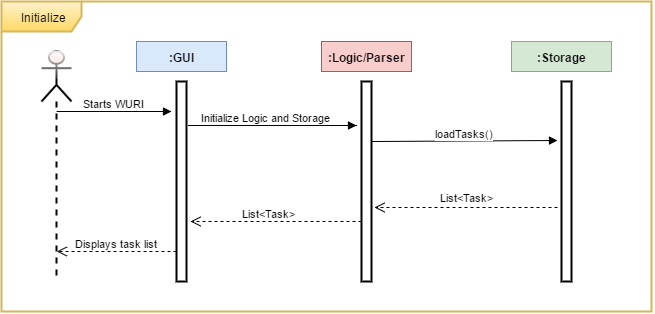

The diagram above was exported from draw.io. Its source (the exported page's mxGraphModel, read from the mxfile embedded in the PNG):
<mxGraphModel dx="1136" dy="611" grid="1" gridSize="10" guides="1" tooltips="1" connect="1" arrows="1" fold="1" page="1" pageScale="1" pageWidth="826" pageHeight="1169" background="#ffffff" math="0">
  <root>
    <mxCell id="0" />
    <mxCell id="1" parent="0" />
    <mxCell id="2" value="&lt;font color=&quot;#000000&quot;&gt;Initialize&lt;/font&gt;" style="shape=umlFrame;whiteSpace=wrap;html=1;rounded=0;shadow=0;glass=1;strokeWidth=2;fontColor=#2FA853;width=80;height=30;plain-yellow" vertex="1" parent="1">
      <mxGeometry x="95" y="42" width="650" height="310" as="geometry" />
    </mxCell>
    <mxCell id="3" value="" style="shape=umlLifeline;participant=umlActor;perimeter=lifelinePerimeter;whiteSpace=wrap;html=1;container=1;collapsible=0;recursiveResize=0;verticalAlign=top;spacingTop=36;labelBackgroundColor=#ffffff;outlineConnect=0;rounded=0;shadow=0;glass=1;strokeWidth=2;fillColor=#F8CECC;gradientColor=none;fontColor=#2FA853;size=50;" vertex="1" parent="1">
      <mxGeometry x="135" y="92" width="30" height="230" as="geometry" />
    </mxCell>
    <mxCell id="4" value="" style="html=1;points=[];perimeter=orthogonalPerimeter;rounded=0;shadow=0;glass=1;strokeWidth=2;fillColor=none;fontColor=#2FA853;strokeColor=#000000;" vertex="1" parent="1">
      <mxGeometry x="270" y="122" width="10" height="200" as="geometry" />
    </mxCell>
    <mxCell id="5" value="" style="html=1;points=[];perimeter=orthogonalPerimeter;rounded=0;shadow=0;glass=1;strokeWidth=2;fillColor=none;fontColor=#2FA853;strokeColor=#000000;" vertex="1" parent="1">
      <mxGeometry x="655" y="122" width="10" height="200" as="geometry" />
    </mxCell>
    <mxCell id="6" value="Starts WURI" style="html=1;verticalAlign=bottom;endArrow=block;fontColor=#000000;" edge="1" source="3" parent="1">
      <mxGeometry x="150.31034482758628" y="152" width="80" as="geometry">
        <mxPoint x="45" y="-68" as="sourcePoint" />
        <mxPoint x="265" y="152" as="targetPoint" />
      </mxGeometry>
    </mxCell>
    <mxCell id="7" value="I&lt;span style=&quot;line-height: 1.2&quot;&gt;nitialize Logic and Storage&amp;nbsp;&lt;/span&gt;" style="html=1;verticalAlign=bottom;endArrow=block;fontColor=#000000;exitX=1.2;exitY=0.221;exitPerimeter=0;entryX=-0.5;entryY=0.219;entryPerimeter=0;" edge="1" parent="1">
      <mxGeometry x="282" y="165.9999999999999" width="80" as="geometry">
        <mxPoint x="282" y="165.9999999999999" as="sourcePoint" />
        <mxPoint x="450" y="165.9999999999999" as="targetPoint" />
        <Array as="points">
          <mxPoint x="450" y="166" />
        </Array>
      </mxGeometry>
    </mxCell>
    <mxCell id="8" value="loadTasks()" style="html=1;verticalAlign=bottom;endArrow=block;fontColor=#000000;entryX=-0.4;entryY=0.312;entryPerimeter=0;exitX=1.1;exitY=0.319;exitPerimeter=0;" edge="1" parent="1">
      <mxGeometry x="466" y="180.9999999999999" width="80" as="geometry">
        <mxPoint x="466" y="182" as="sourcePoint" />
        <mxPoint x="651.0000000000002" y="180.9999999999999" as="targetPoint" />
      </mxGeometry>
    </mxCell>
    <mxCell id="9" value="111" style="html=1;verticalAlign=bottom;endArrow=open;dashed=1;endSize=8;fontColor=#2FA853;" edge="1" parent="1">
      <mxGeometry x="467.9999999999998" y="248" as="geometry">
        <mxPoint x="651.0000000000002" y="248" as="sourcePoint" />
        <mxPoint x="467.9999999999998" y="248" as="targetPoint" />
        <Array as="points" />
      </mxGeometry>
    </mxCell>
    <mxCell id="10" value="List&amp;lt;Task&amp;gt;&amp;nbsp;" style="text;html=1;resizable=0;points=[];;align=center;verticalAlign=middle;labelBackgroundColor=#ffffff;fontColor=#000000;fontSize=11;" vertex="1" connectable="0" parent="9">
      <mxGeometry x="-0.1444" y="1" relative="1" as="geometry">
        <mxPoint x="-10" y="-11" as="offset" />
      </mxGeometry>
    </mxCell>
    <mxCell id="11" value="List&amp;lt;Task&amp;gt;&amp;nbsp;" style="text;html=1;resizable=0;points=[];;align=center;verticalAlign=middle;labelBackgroundColor=#ffffff;fontColor=#000000;fontSize=11;" vertex="1" connectable="0" parent="1">
      <mxGeometry x="562.3793103448277" y="238" as="geometry">
        <mxPoint x="-10" y="-11" as="offset" />
      </mxGeometry>
    </mxCell>
    <mxCell id="12" value="&lt;span&gt;List&amp;lt;Task&amp;gt;&amp;nbsp;&lt;/span&gt;" style="html=1;verticalAlign=bottom;endArrow=open;dashed=1;endSize=8;fontColor=#000000;" edge="1" parent="1">
      <mxGeometry x="284" y="262" as="geometry">
        <mxPoint x="455" y="262" as="sourcePoint" />
        <mxPoint x="284" y="262" as="targetPoint" />
        <mxPoint as="offset" />
      </mxGeometry>
    </mxCell>
    <mxCell id="13" value="Displays task list" style="html=1;verticalAlign=bottom;endArrow=open;dashed=1;endSize=8;fontColor=#000000;" edge="1" target="3" parent="1">
      <mxGeometry x="150.31034482758628" y="292" as="geometry">
        <mxPoint x="270" y="292" as="sourcePoint" />
        <mxPoint x="190" y="292" as="targetPoint" />
      </mxGeometry>
    </mxCell>
    <mxCell id="14" value="&lt;b&gt;:GUI&lt;/b&gt;" style="whiteSpace=wrap;html=1;plain-blue;gradientColor=none;" vertex="1" parent="1">
      <mxGeometry x="230" y="82" width="90" height="30" as="geometry" />
    </mxCell>
    <mxCell id="15" value="" style="html=1;points=[];perimeter=orthogonalPerimeter;rounded=0;shadow=0;glass=1;strokeWidth=2;fillColor=none;fontColor=#2FA853;strokeColor=#000000;" vertex="1" parent="1">
      <mxGeometry x="455" y="122" width="10" height="200" as="geometry" />
    </mxCell>
    <mxCell id="16" value="&lt;b&gt;:Logic/Parser&lt;/b&gt;" style="whiteSpace=wrap;html=1;plain-red;gradientColor=none;" vertex="1" parent="1">
      <mxGeometry x="415" y="82" width="90" height="30" as="geometry" />
    </mxCell>
    <mxCell id="17" value="&lt;b&gt;:Storage&lt;/b&gt;" style="whiteSpace=wrap;html=1;plain-green;gradientColor=none;" vertex="1" parent="1">
      <mxGeometry x="605" y="82" width="100" height="30" as="geometry" />
    </mxCell>
  </root>
</mxGraphModel>